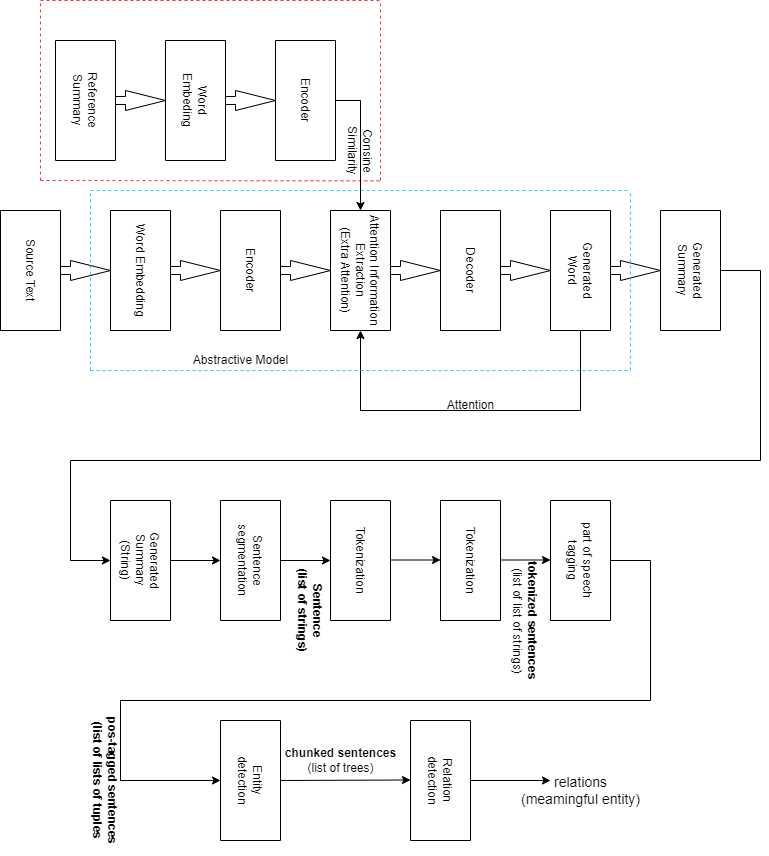

The diagram above was exported from draw.io. Its source (the exported page's mxGraphModel, read from the mxfile embedded in the PNG):
<mxGraphModel dx="1038" dy="539" grid="1" gridSize="10" guides="1" tooltips="1" connect="1" arrows="1" fold="1" page="1" pageScale="1" pageWidth="850" pageHeight="1100" math="0" shadow="0">
  <root>
    <mxCell id="0" />
    <mxCell id="1" parent="0" />
    <mxCell id="ozZjpVFVxvzG5hS3PcOg-1" value="Source Text" style="rounded=0;whiteSpace=wrap;html=1;rotation=90;" vertex="1" parent="1">
      <mxGeometry y="310" width="120" height="60" as="geometry" />
    </mxCell>
    <mxCell id="ozZjpVFVxvzG5hS3PcOg-2" value="Word Embedding" style="rounded=0;whiteSpace=wrap;html=1;rotation=90;" vertex="1" parent="1">
      <mxGeometry x="110" y="310" width="120" height="60" as="geometry" />
    </mxCell>
    <mxCell id="ozZjpVFVxvzG5hS3PcOg-3" value="Encoder" style="rounded=0;whiteSpace=wrap;html=1;rotation=90;" vertex="1" parent="1">
      <mxGeometry x="220" y="310" width="120" height="60" as="geometry" />
    </mxCell>
    <mxCell id="ozZjpVFVxvzG5hS3PcOg-4" value="Attention Information&lt;br&gt;Extraction&lt;br&gt;(Extra Attention)" style="rounded=0;whiteSpace=wrap;html=1;rotation=90;" vertex="1" parent="1">
      <mxGeometry x="330" y="310" width="120" height="60" as="geometry" />
    </mxCell>
    <mxCell id="ozZjpVFVxvzG5hS3PcOg-5" value="Decoder" style="rounded=0;whiteSpace=wrap;html=1;rotation=90;" vertex="1" parent="1">
      <mxGeometry x="440" y="310" width="120" height="60" as="geometry" />
    </mxCell>
    <mxCell id="ozZjpVFVxvzG5hS3PcOg-6" value="Generated&lt;br&gt;Word" style="rounded=0;whiteSpace=wrap;html=1;rotation=90;" vertex="1" parent="1">
      <mxGeometry x="550" y="310" width="120" height="60" as="geometry" />
    </mxCell>
    <mxCell id="ozZjpVFVxvzG5hS3PcOg-7" value="" style="html=1;shadow=0;dashed=0;align=center;verticalAlign=middle;shape=mxgraph.arrows2.arrow;dy=0.6;dx=40;notch=0;" vertex="1" parent="1">
      <mxGeometry x="90" y="330" width="50" height="20" as="geometry" />
    </mxCell>
    <mxCell id="ozZjpVFVxvzG5hS3PcOg-8" value="" style="html=1;shadow=0;dashed=0;align=center;verticalAlign=middle;shape=mxgraph.arrows2.arrow;dy=0.6;dx=40;notch=0;" vertex="1" parent="1">
      <mxGeometry x="200" y="330" width="50" height="20" as="geometry" />
    </mxCell>
    <mxCell id="ozZjpVFVxvzG5hS3PcOg-9" value="" style="html=1;shadow=0;dashed=0;align=center;verticalAlign=middle;shape=mxgraph.arrows2.arrow;dy=0.6;dx=40;notch=0;" vertex="1" parent="1">
      <mxGeometry x="310" y="330" width="50" height="20" as="geometry" />
    </mxCell>
    <mxCell id="ozZjpVFVxvzG5hS3PcOg-10" value="" style="html=1;shadow=0;dashed=0;align=center;verticalAlign=middle;shape=mxgraph.arrows2.arrow;dy=0.6;dx=40;notch=0;" vertex="1" parent="1">
      <mxGeometry x="420" y="330" width="50" height="20" as="geometry" />
    </mxCell>
    <mxCell id="ozZjpVFVxvzG5hS3PcOg-11" value="" style="html=1;shadow=0;dashed=0;align=center;verticalAlign=middle;shape=mxgraph.arrows2.arrow;dy=0.6;dx=40;notch=0;" vertex="1" parent="1">
      <mxGeometry x="530" y="330" width="50" height="20" as="geometry" />
    </mxCell>
    <mxCell id="ozZjpVFVxvzG5hS3PcOg-12" value="" style="html=1;shadow=0;dashed=0;align=center;verticalAlign=middle;shape=mxgraph.arrows2.arrow;dy=0.6;dx=40;notch=0;" vertex="1" parent="1">
      <mxGeometry x="640" y="330" width="50" height="20" as="geometry" />
    </mxCell>
    <mxCell id="ozZjpVFVxvzG5hS3PcOg-62" style="edgeStyle=orthogonalEdgeStyle;rounded=0;orthogonalLoop=1;jettySize=auto;html=1;strokeColor=#000000;entryX=0.5;entryY=1;entryDx=0;entryDy=0;" edge="1" parent="1" source="ozZjpVFVxvzG5hS3PcOg-14" target="ozZjpVFVxvzG5hS3PcOg-42">
      <mxGeometry relative="1" as="geometry">
        <mxPoint x="80" y="600" as="targetPoint" />
        <Array as="points">
          <mxPoint x="790" y="340" />
          <mxPoint x="790" y="530" />
          <mxPoint x="100" y="530" />
          <mxPoint x="100" y="630" />
        </Array>
      </mxGeometry>
    </mxCell>
    <mxCell id="ozZjpVFVxvzG5hS3PcOg-14" value="Generated&lt;br&gt;Summary" style="rounded=0;whiteSpace=wrap;html=1;rotation=90;" vertex="1" parent="1">
      <mxGeometry x="660" y="310" width="120" height="60" as="geometry" />
    </mxCell>
    <mxCell id="ozZjpVFVxvzG5hS3PcOg-19" value="" style="endArrow=none;html=1;rounded=0;entryX=1;entryY=0.5;entryDx=0;entryDy=0;" edge="1" parent="1" target="ozZjpVFVxvzG5hS3PcOg-6">
      <mxGeometry width="50" height="50" relative="1" as="geometry">
        <mxPoint x="390" y="480" as="sourcePoint" />
        <mxPoint x="450" y="230" as="targetPoint" />
        <Array as="points">
          <mxPoint x="610" y="480" />
        </Array>
      </mxGeometry>
    </mxCell>
    <mxCell id="ozZjpVFVxvzG5hS3PcOg-21" value="" style="endArrow=classic;html=1;rounded=0;entryX=1;entryY=0.5;entryDx=0;entryDy=0;" edge="1" parent="1" target="ozZjpVFVxvzG5hS3PcOg-4">
      <mxGeometry width="50" height="50" relative="1" as="geometry">
        <mxPoint x="390" y="480" as="sourcePoint" />
        <mxPoint x="620" y="390" as="targetPoint" />
      </mxGeometry>
    </mxCell>
    <mxCell id="ozZjpVFVxvzG5hS3PcOg-22" value="Attention" style="text;html=1;align=center;verticalAlign=middle;resizable=0;points=[];autosize=1;strokeColor=none;fillColor=none;" vertex="1" parent="1">
      <mxGeometry x="465" y="460" width="70" height="30" as="geometry" />
    </mxCell>
    <mxCell id="ozZjpVFVxvzG5hS3PcOg-23" value="Reference&lt;br&gt;Summary" style="rounded=0;whiteSpace=wrap;html=1;rotation=90;" vertex="1" parent="1">
      <mxGeometry x="55" y="140" width="120" height="60" as="geometry" />
    </mxCell>
    <mxCell id="ozZjpVFVxvzG5hS3PcOg-24" value="" style="endArrow=none;dashed=1;html=1;rounded=0;strokeColor=#17D1FF;" edge="1" parent="1">
      <mxGeometry width="50" height="50" relative="1" as="geometry">
        <mxPoint x="120" y="260" as="sourcePoint" />
        <mxPoint x="660" y="260" as="targetPoint" />
      </mxGeometry>
    </mxCell>
    <mxCell id="ozZjpVFVxvzG5hS3PcOg-25" value="" style="endArrow=none;dashed=1;html=1;rounded=0;strokeColor=#17D1FF;" edge="1" parent="1">
      <mxGeometry width="50" height="50" relative="1" as="geometry">
        <mxPoint x="120" y="440" as="sourcePoint" />
        <mxPoint x="660" y="440" as="targetPoint" />
      </mxGeometry>
    </mxCell>
    <mxCell id="ozZjpVFVxvzG5hS3PcOg-27" value="" style="endArrow=none;dashed=1;html=1;rounded=0;strokeColor=#17D1FF;" edge="1" parent="1">
      <mxGeometry width="50" height="50" relative="1" as="geometry">
        <mxPoint x="120" y="440" as="sourcePoint" />
        <mxPoint x="120" y="260" as="targetPoint" />
      </mxGeometry>
    </mxCell>
    <mxCell id="ozZjpVFVxvzG5hS3PcOg-28" value="" style="endArrow=none;dashed=1;html=1;rounded=0;strokeColor=#17D1FF;" edge="1" parent="1">
      <mxGeometry width="50" height="50" relative="1" as="geometry">
        <mxPoint x="660" y="440" as="sourcePoint" />
        <mxPoint x="660" y="260" as="targetPoint" />
      </mxGeometry>
    </mxCell>
    <mxCell id="ozZjpVFVxvzG5hS3PcOg-29" value="Abstractive Model" style="text;html=1;align=center;verticalAlign=middle;resizable=0;points=[];autosize=1;strokeColor=none;fillColor=none;" vertex="1" parent="1">
      <mxGeometry x="210" y="415" width="120" height="30" as="geometry" />
    </mxCell>
    <mxCell id="ozZjpVFVxvzG5hS3PcOg-30" value="Word&lt;br&gt;Embeding" style="rounded=0;whiteSpace=wrap;html=1;rotation=90;" vertex="1" parent="1">
      <mxGeometry x="165" y="140" width="120" height="60" as="geometry" />
    </mxCell>
    <mxCell id="ozZjpVFVxvzG5hS3PcOg-31" value="Encoder" style="rounded=0;whiteSpace=wrap;html=1;rotation=90;" vertex="1" parent="1">
      <mxGeometry x="275" y="140" width="120" height="60" as="geometry" />
    </mxCell>
    <mxCell id="ozZjpVFVxvzG5hS3PcOg-32" value="" style="html=1;shadow=0;dashed=0;align=center;verticalAlign=middle;shape=mxgraph.arrows2.arrow;dy=0.6;dx=40;notch=0;" vertex="1" parent="1">
      <mxGeometry x="145" y="160" width="50" height="20" as="geometry" />
    </mxCell>
    <mxCell id="ozZjpVFVxvzG5hS3PcOg-33" value="" style="html=1;shadow=0;dashed=0;align=center;verticalAlign=middle;shape=mxgraph.arrows2.arrow;dy=0.6;dx=40;notch=0;" vertex="1" parent="1">
      <mxGeometry x="255" y="160" width="50" height="20" as="geometry" />
    </mxCell>
    <mxCell id="ozZjpVFVxvzG5hS3PcOg-34" value="" style="endArrow=none;dashed=1;html=1;rounded=0;strokeColor=#FF3333;" edge="1" parent="1">
      <mxGeometry width="50" height="50" relative="1" as="geometry">
        <mxPoint x="70" y="70" as="sourcePoint" />
        <mxPoint x="410" y="70" as="targetPoint" />
      </mxGeometry>
    </mxCell>
    <mxCell id="ozZjpVFVxvzG5hS3PcOg-35" value="" style="endArrow=none;dashed=1;html=1;rounded=0;strokeColor=#FF3333;entryX=0.934;entryY=0.009;entryDx=0;entryDy=0;entryPerimeter=0;" edge="1" parent="1" target="ozZjpVFVxvzG5hS3PcOg-39">
      <mxGeometry width="50" height="50" relative="1" as="geometry">
        <mxPoint x="70" y="250" as="sourcePoint" />
        <mxPoint x="400" y="250" as="targetPoint" />
      </mxGeometry>
    </mxCell>
    <mxCell id="ozZjpVFVxvzG5hS3PcOg-36" value="" style="endArrow=none;dashed=1;html=1;rounded=0;strokeColor=#FF3333;" edge="1" parent="1">
      <mxGeometry width="50" height="50" relative="1" as="geometry">
        <mxPoint x="70" y="250" as="sourcePoint" />
        <mxPoint x="70" y="70" as="targetPoint" />
      </mxGeometry>
    </mxCell>
    <mxCell id="ozZjpVFVxvzG5hS3PcOg-37" value="" style="endArrow=none;dashed=1;html=1;rounded=0;strokeColor=#FF3333;" edge="1" parent="1">
      <mxGeometry width="50" height="50" relative="1" as="geometry">
        <mxPoint x="410" y="250" as="sourcePoint" />
        <mxPoint x="410" y="70" as="targetPoint" />
      </mxGeometry>
    </mxCell>
    <mxCell id="ozZjpVFVxvzG5hS3PcOg-38" value="" style="endArrow=classic;html=1;rounded=0;strokeColor=#000000;exitX=0.5;exitY=0;exitDx=0;exitDy=0;entryX=0;entryY=0.5;entryDx=0;entryDy=0;" edge="1" parent="1" source="ozZjpVFVxvzG5hS3PcOg-31" target="ozZjpVFVxvzG5hS3PcOg-4">
      <mxGeometry width="50" height="50" relative="1" as="geometry">
        <mxPoint x="430" y="210" as="sourcePoint" />
        <mxPoint x="480" y="160" as="targetPoint" />
        <Array as="points">
          <mxPoint x="390" y="170" />
        </Array>
      </mxGeometry>
    </mxCell>
    <mxCell id="ozZjpVFVxvzG5hS3PcOg-39" value="Consine&lt;br&gt;Similarity" style="text;html=1;align=center;verticalAlign=middle;resizable=0;points=[];autosize=1;strokeColor=none;fillColor=none;rotation=90;" vertex="1" parent="1">
      <mxGeometry x="355" y="200" width="70" height="40" as="geometry" />
    </mxCell>
    <mxCell id="ozZjpVFVxvzG5hS3PcOg-42" value="Generated&lt;br&gt;Summary&lt;br&gt;(String)" style="rounded=0;whiteSpace=wrap;html=1;rotation=90;" vertex="1" parent="1">
      <mxGeometry x="110" y="600" width="120" height="60" as="geometry" />
    </mxCell>
    <mxCell id="ozZjpVFVxvzG5hS3PcOg-43" value="Sentence&lt;br&gt;segmentation" style="rounded=0;whiteSpace=wrap;html=1;rotation=90;" vertex="1" parent="1">
      <mxGeometry x="220" y="600" width="120" height="60" as="geometry" />
    </mxCell>
    <mxCell id="ozZjpVFVxvzG5hS3PcOg-44" value="Tokenization" style="rounded=0;whiteSpace=wrap;html=1;rotation=90;" vertex="1" parent="1">
      <mxGeometry x="330" y="600" width="120" height="60" as="geometry" />
    </mxCell>
    <mxCell id="ozZjpVFVxvzG5hS3PcOg-45" value="Tokenization" style="rounded=0;whiteSpace=wrap;html=1;rotation=90;" vertex="1" parent="1">
      <mxGeometry x="440" y="600" width="120" height="60" as="geometry" />
    </mxCell>
    <mxCell id="ozZjpVFVxvzG5hS3PcOg-60" style="edgeStyle=orthogonalEdgeStyle;rounded=0;orthogonalLoop=1;jettySize=auto;html=1;strokeColor=#000000;entryX=0.5;entryY=1;entryDx=0;entryDy=0;" edge="1" parent="1" source="ozZjpVFVxvzG5hS3PcOg-46" target="ozZjpVFVxvzG5hS3PcOg-52">
      <mxGeometry relative="1" as="geometry">
        <mxPoint x="110" y="850" as="targetPoint" />
        <Array as="points">
          <mxPoint x="680" y="630" />
          <mxPoint x="680" y="770" />
          <mxPoint x="150" y="770" />
          <mxPoint x="150" y="850" />
        </Array>
      </mxGeometry>
    </mxCell>
    <mxCell id="ozZjpVFVxvzG5hS3PcOg-46" value="part of speech&lt;br&gt;tagging" style="rounded=0;whiteSpace=wrap;html=1;rotation=90;" vertex="1" parent="1">
      <mxGeometry x="550" y="600" width="120" height="60" as="geometry" />
    </mxCell>
    <mxCell id="ozZjpVFVxvzG5hS3PcOg-47" value="" style="endArrow=classic;html=1;rounded=0;strokeColor=#000000;exitX=0.5;exitY=0;exitDx=0;exitDy=0;entryX=0.5;entryY=1;entryDx=0;entryDy=0;" edge="1" parent="1" source="ozZjpVFVxvzG5hS3PcOg-42" target="ozZjpVFVxvzG5hS3PcOg-43">
      <mxGeometry width="50" height="50" relative="1" as="geometry">
        <mxPoint x="510" y="540" as="sourcePoint" />
        <mxPoint x="560" y="490" as="targetPoint" />
      </mxGeometry>
    </mxCell>
    <mxCell id="ozZjpVFVxvzG5hS3PcOg-49" value="" style="endArrow=classic;html=1;rounded=0;strokeColor=#000000;entryX=0.5;entryY=1;entryDx=0;entryDy=0;exitX=0.5;exitY=0;exitDx=0;exitDy=0;" edge="1" parent="1" source="ozZjpVFVxvzG5hS3PcOg-43" target="ozZjpVFVxvzG5hS3PcOg-44">
      <mxGeometry width="50" height="50" relative="1" as="geometry">
        <mxPoint x="230" y="650" as="sourcePoint" />
        <mxPoint x="260" y="640" as="targetPoint" />
      </mxGeometry>
    </mxCell>
    <mxCell id="ozZjpVFVxvzG5hS3PcOg-50" value="" style="endArrow=classic;html=1;rounded=0;strokeColor=#000000;entryX=0.5;entryY=1;entryDx=0;entryDy=0;exitX=0.5;exitY=0;exitDx=0;exitDy=0;" edge="1" parent="1">
      <mxGeometry width="50" height="50" relative="1" as="geometry">
        <mxPoint x="420" y="629.5" as="sourcePoint" />
        <mxPoint x="470" y="629.5" as="targetPoint" />
      </mxGeometry>
    </mxCell>
    <mxCell id="ozZjpVFVxvzG5hS3PcOg-51" value="" style="endArrow=classic;html=1;rounded=0;strokeColor=#000000;entryX=0.5;entryY=1;entryDx=0;entryDy=0;exitX=0.5;exitY=0;exitDx=0;exitDy=0;" edge="1" parent="1">
      <mxGeometry width="50" height="50" relative="1" as="geometry">
        <mxPoint x="530" y="629.5" as="sourcePoint" />
        <mxPoint x="580" y="629.5" as="targetPoint" />
      </mxGeometry>
    </mxCell>
    <mxCell id="ozZjpVFVxvzG5hS3PcOg-52" value="Entity&lt;br&gt;detection" style="rounded=0;whiteSpace=wrap;html=1;rotation=90;" vertex="1" parent="1">
      <mxGeometry x="220" y="820" width="120" height="60" as="geometry" />
    </mxCell>
    <mxCell id="ozZjpVFVxvzG5hS3PcOg-54" value="&lt;b&gt;Sentence&lt;br&gt;(list of strings)&lt;/b&gt;" style="text;html=1;align=center;verticalAlign=middle;resizable=0;points=[];autosize=1;strokeColor=none;fillColor=none;rotation=90;" vertex="1" parent="1">
      <mxGeometry x="285" y="660" width="110" height="40" as="geometry" />
    </mxCell>
    <mxCell id="ozZjpVFVxvzG5hS3PcOg-59" style="edgeStyle=orthogonalEdgeStyle;rounded=0;orthogonalLoop=1;jettySize=auto;html=1;strokeColor=#000000;" edge="1" parent="1" source="ozZjpVFVxvzG5hS3PcOg-56">
      <mxGeometry relative="1" as="geometry">
        <mxPoint x="580" y="850" as="targetPoint" />
      </mxGeometry>
    </mxCell>
    <mxCell id="ozZjpVFVxvzG5hS3PcOg-56" value="Relation&lt;br&gt;detection" style="rounded=0;whiteSpace=wrap;html=1;rotation=90;" vertex="1" parent="1">
      <mxGeometry x="410" y="820" width="120" height="60" as="geometry" />
    </mxCell>
    <mxCell id="ozZjpVFVxvzG5hS3PcOg-57" value="&lt;b&gt;tokenized sentences&lt;br&gt;&lt;/b&gt;(list of list of strings)" style="text;html=1;align=center;verticalAlign=middle;resizable=0;points=[];autosize=1;strokeColor=none;fillColor=none;rotation=90;" vertex="1" parent="1">
      <mxGeometry x="485" y="670" width="140" height="40" as="geometry" />
    </mxCell>
    <mxCell id="ozZjpVFVxvzG5hS3PcOg-58" value="" style="endArrow=classic;html=1;rounded=0;strokeColor=#000000;exitX=0.5;exitY=0;exitDx=0;exitDy=0;entryX=0.5;entryY=1;entryDx=0;entryDy=0;" edge="1" parent="1" source="ozZjpVFVxvzG5hS3PcOg-52">
      <mxGeometry width="50" height="50" relative="1" as="geometry">
        <mxPoint x="390" y="849.5" as="sourcePoint" />
        <mxPoint x="440" y="849.5" as="targetPoint" />
      </mxGeometry>
    </mxCell>
    <mxCell id="ozZjpVFVxvzG5hS3PcOg-63" value="&lt;b&gt;pos-tagged sentences&lt;br&gt;(list of lists of tuples&lt;/b&gt;" style="text;html=1;align=center;verticalAlign=middle;resizable=0;points=[];autosize=1;strokeColor=none;fillColor=none;rotation=90;" vertex="1" parent="1">
      <mxGeometry x="60" y="830" width="150" height="40" as="geometry" />
    </mxCell>
    <mxCell id="ozZjpVFVxvzG5hS3PcOg-64" value="&lt;b&gt;chunked sentences&lt;br&gt;&lt;/b&gt;(list of trees)" style="text;html=1;align=center;verticalAlign=middle;resizable=0;points=[];autosize=1;strokeColor=none;fillColor=none;rotation=0;" vertex="1" parent="1">
      <mxGeometry x="305" y="810" width="130" height="40" as="geometry" />
    </mxCell>
    <mxCell id="ozZjpVFVxvzG5hS3PcOg-65" value="&lt;font style=&quot;font-size: 14px;&quot;&gt;relations&lt;br&gt;(meamingful entity)&lt;/font&gt;" style="text;html=1;align=center;verticalAlign=middle;resizable=0;points=[];autosize=1;strokeColor=none;fillColor=none;" vertex="1" parent="1">
      <mxGeometry x="540" y="835" width="140" height="50" as="geometry" />
    </mxCell>
  </root>
</mxGraphModel>